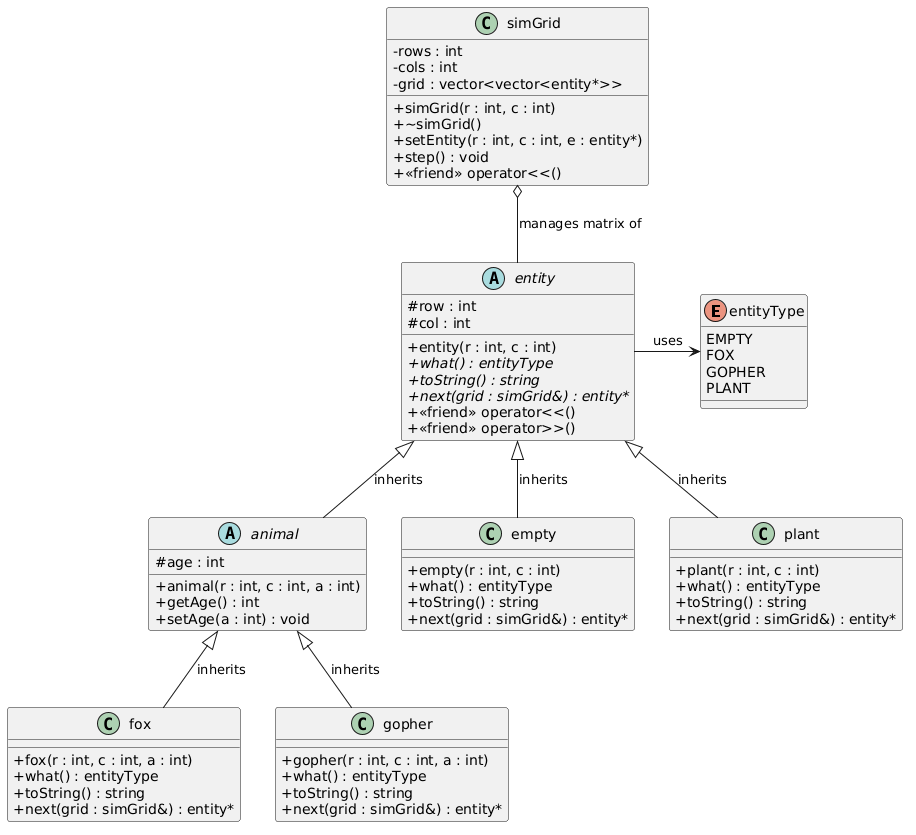

The diagram above was rendered by PlantUML. Its source (embedded in the PNG):
@startuml
skinparam classAttributeIconSize 0

enum entityType {
  EMPTY
  FOX
  GOPHER
  PLANT
}

abstract class entity {
  # row : int
  # col : int
  + entity(r : int, c : int)
  + {abstract} what() : entityType
  + {abstract} toString() : string
  + {abstract} next(grid : simGrid&) : entity*
  + <<friend>> operator<<()
  + <<friend>> operator>>()
}

abstract class animal {
  # age : int
  + animal(r : int, c : int, a : int)
  + getAge() : int
  + setAge(a : int) : void
}

class empty {
  + empty(r : int, c : int)
  + what() : entityType
  + toString() : string
  + next(grid : simGrid&) : entity*
}

class plant {
  + plant(r : int, c : int)
  + what() : entityType
  + toString() : string
  + next(grid : simGrid&) : entity*
}

class fox {
  + fox(r : int, c : int, a : int)
  + what() : entityType
  + toString() : string
  + next(grid : simGrid&) : entity*
}

class gopher {
  + gopher(r : int, c : int, a : int)
  + what() : entityType
  + toString() : string
  + next(grid : simGrid&) : entity*
}

class simGrid {
  - rows : int
  - cols : int
  - grid : vector<vector<entity*>>
  + simGrid(r : int, c : int)
  + ~simGrid()
  + setEntity(r : int, c : int, e : entity*)
  + step() : void
  + <<friend>> operator<<()
}

entity <|-- animal : inherits
entity <|-- empty : inherits
entity <|-- plant : inherits
animal <|-- fox : inherits
animal <|-- gopher : inherits
entity -right-> entityType : uses

simGrid o-- entity : manages matrix of
@enduml